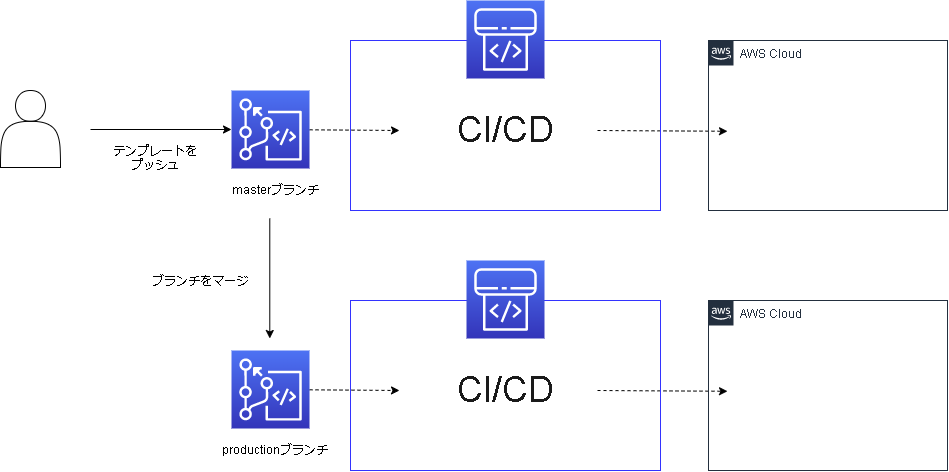

The diagram above was exported from draw.io. Its source (the exported page's mxGraphModel, read from the mxfile embedded in the PNG):
<mxGraphModel dx="3121" dy="661" grid="1" gridSize="10" guides="1" tooltips="1" connect="1" arrows="1" fold="1" page="1" pageScale="1" pageWidth="827" pageHeight="1169" background="#ffffff" math="0" shadow="0">
  <root>
    <mxCell id="0" />
    <mxCell id="1" parent="0" />
    <mxCell id="7" value="" style="endArrow=classic;html=1;fontColor=#000000;strokeColor=#000000;dashed=1;" parent="1" source="18" edge="1">
      <mxGeometry width="50" height="50" relative="1" as="geometry">
        <mxPoint x="-1160" y="304.605263157895" as="sourcePoint" />
        <mxPoint x="-961" y="320" as="targetPoint" />
      </mxGeometry>
    </mxCell>
    <mxCell id="15" value="masterブランチ" style="text;html=1;strokeColor=none;fillColor=none;align=center;verticalAlign=middle;whiteSpace=wrap;rounded=0;fontColor=#000000;" parent="1" vertex="1">
      <mxGeometry x="-1130" y="369" width="90" height="20" as="geometry" />
    </mxCell>
    <mxCell id="18" value="" style="outlineConnect=0;fontColor=#232F3E;gradientColor=#4D72F3;gradientDirection=north;fillColor=#3334B9;strokeColor=#ffffff;dashed=0;verticalLabelPosition=bottom;verticalAlign=top;align=center;html=1;fontSize=12;fontStyle=0;aspect=fixed;shape=mxgraph.aws4.resourceIcon;resIcon=mxgraph.aws4.codecommit;" parent="1" vertex="1">
      <mxGeometry x="-1129" y="280" width="78" height="78" as="geometry" />
    </mxCell>
    <mxCell id="50" value="" style="endArrow=classic;html=1;fontColor=#000000;strokeColor=#000000;dashed=1;" parent="1" edge="1">
      <mxGeometry width="50" height="50" relative="1" as="geometry">
        <mxPoint x="-763" y="320" as="sourcePoint" />
        <mxPoint x="-633" y="320.76923076923083" as="targetPoint" />
      </mxGeometry>
    </mxCell>
    <mxCell id="81" value="" style="endArrow=classic;html=1;fontColor=#000000;strokeColor=#000000;" parent="1" target="18" edge="1">
      <mxGeometry width="50" height="50" relative="1" as="geometry">
        <mxPoint x="-1270" y="319" as="sourcePoint" />
        <mxPoint x="-1211" y="319.79" as="targetPoint" />
      </mxGeometry>
    </mxCell>
    <mxCell id="83" value="" style="shape=actor;whiteSpace=wrap;html=1;" parent="1" vertex="1">
      <mxGeometry x="-1360" y="280" width="60" height="77" as="geometry" />
    </mxCell>
    <mxCell id="84" value="テンプレートをプッシュ" style="text;html=1;strokeColor=none;fillColor=none;align=center;verticalAlign=middle;whiteSpace=wrap;rounded=0;fontColor=#000000;" parent="1" vertex="1">
      <mxGeometry x="-1250" y="337" width="90" height="20" as="geometry" />
    </mxCell>
    <mxCell id="90" value="AWS Cloud" style="points=[[0,0],[0.25,0],[0.5,0],[0.75,0],[1,0],[1,0.25],[1,0.5],[1,0.75],[1,1],[0.75,1],[0.5,1],[0.25,1],[0,1],[0,0.75],[0,0.5],[0,0.25]];outlineConnect=0;gradientColor=none;html=1;whiteSpace=wrap;fontSize=12;fontStyle=0;shape=mxgraph.aws4.group;grIcon=mxgraph.aws4.group_aws_cloud_alt;strokeColor=#232F3E;fillColor=none;verticalAlign=top;align=left;spacingLeft=30;fontColor=#232F3E;dashed=0;" parent="1" vertex="1">
      <mxGeometry x="-652" y="230" width="239" height="170" as="geometry" />
    </mxCell>
    <mxCell id="106" value="" style="rounded=0;whiteSpace=wrap;html=1;fontColor=#000000;fillColor=none;strokeColor=#3333FF;" vertex="1" parent="1">
      <mxGeometry x="-1010" y="230" width="310" height="170" as="geometry" />
    </mxCell>
    <mxCell id="107" value="" style="outlineConnect=0;fontColor=#232F3E;gradientColor=#4D72F3;gradientDirection=north;fillColor=#3334B9;strokeColor=#ffffff;dashed=0;verticalLabelPosition=bottom;verticalAlign=top;align=center;html=1;fontSize=12;fontStyle=0;aspect=fixed;shape=mxgraph.aws4.resourceIcon;resIcon=mxgraph.aws4.codepipeline;" vertex="1" parent="1">
      <mxGeometry x="-894" y="190" width="78" height="78" as="geometry" />
    </mxCell>
    <mxCell id="108" value="&lt;font style=&quot;font-size: 36px&quot; color=&quot;#1a1a1a&quot;&gt;CI/CD&lt;/font&gt;" style="text;html=1;align=center;verticalAlign=middle;resizable=0;points=[];autosize=1;" vertex="1" parent="1">
      <mxGeometry x="-910" y="304" width="110" height="30" as="geometry" />
    </mxCell>
    <mxCell id="117" value="" style="endArrow=classic;html=1;fontColor=#000000;strokeColor=#000000;dashed=1;" edge="1" parent="1" source="119">
      <mxGeometry width="50" height="50" relative="1" as="geometry">
        <mxPoint x="-1160" y="564.605263157895" as="sourcePoint" />
        <mxPoint x="-961" y="580" as="targetPoint" />
      </mxGeometry>
    </mxCell>
    <mxCell id="118" value="productionブランチ" style="text;html=1;strokeColor=none;fillColor=none;align=center;verticalAlign=middle;whiteSpace=wrap;rounded=0;fontColor=#000000;" vertex="1" parent="1">
      <mxGeometry x="-1140" y="629" width="110" height="20" as="geometry" />
    </mxCell>
    <mxCell id="119" value="" style="outlineConnect=0;fontColor=#232F3E;gradientColor=#4D72F3;gradientDirection=north;fillColor=#3334B9;strokeColor=#ffffff;dashed=0;verticalLabelPosition=bottom;verticalAlign=top;align=center;html=1;fontSize=12;fontStyle=0;aspect=fixed;shape=mxgraph.aws4.resourceIcon;resIcon=mxgraph.aws4.codecommit;" vertex="1" parent="1">
      <mxGeometry x="-1129" y="540" width="78" height="78" as="geometry" />
    </mxCell>
    <mxCell id="120" value="" style="endArrow=classic;html=1;fontColor=#000000;strokeColor=#000000;dashed=1;" edge="1" parent="1">
      <mxGeometry width="50" height="50" relative="1" as="geometry">
        <mxPoint x="-763" y="580" as="sourcePoint" />
        <mxPoint x="-633" y="580.769230769231" as="targetPoint" />
      </mxGeometry>
    </mxCell>
    <mxCell id="121" value="AWS Cloud" style="points=[[0,0],[0.25,0],[0.5,0],[0.75,0],[1,0],[1,0.25],[1,0.5],[1,0.75],[1,1],[0.75,1],[0.5,1],[0.25,1],[0,1],[0,0.75],[0,0.5],[0,0.25]];outlineConnect=0;gradientColor=none;html=1;whiteSpace=wrap;fontSize=12;fontStyle=0;shape=mxgraph.aws4.group;grIcon=mxgraph.aws4.group_aws_cloud_alt;strokeColor=#232F3E;fillColor=none;verticalAlign=top;align=left;spacingLeft=30;fontColor=#232F3E;dashed=0;" vertex="1" parent="1">
      <mxGeometry x="-652" y="490" width="239" height="170" as="geometry" />
    </mxCell>
    <mxCell id="122" value="" style="rounded=0;whiteSpace=wrap;html=1;fontColor=#000000;fillColor=none;strokeColor=#3333FF;" vertex="1" parent="1">
      <mxGeometry x="-1010" y="490" width="310" height="170" as="geometry" />
    </mxCell>
    <mxCell id="123" value="" style="outlineConnect=0;fontColor=#232F3E;gradientColor=#4D72F3;gradientDirection=north;fillColor=#3334B9;strokeColor=#ffffff;dashed=0;verticalLabelPosition=bottom;verticalAlign=top;align=center;html=1;fontSize=12;fontStyle=0;aspect=fixed;shape=mxgraph.aws4.resourceIcon;resIcon=mxgraph.aws4.codepipeline;" vertex="1" parent="1">
      <mxGeometry x="-894" y="450" width="78" height="78" as="geometry" />
    </mxCell>
    <mxCell id="124" value="&lt;font style=&quot;font-size: 36px&quot; color=&quot;#1a1a1a&quot;&gt;CI/CD&lt;/font&gt;" style="text;html=1;align=center;verticalAlign=middle;resizable=0;points=[];autosize=1;" vertex="1" parent="1">
      <mxGeometry x="-910" y="564" width="110" height="30" as="geometry" />
    </mxCell>
    <mxCell id="125" value="" style="endArrow=classic;html=1;fontColor=#000000;strokeColor=#000000;" edge="1" parent="1">
      <mxGeometry width="50" height="50" relative="1" as="geometry">
        <mxPoint x="-1090.71" y="408" as="sourcePoint" />
        <mxPoint x="-1090.71" y="528" as="targetPoint" />
      </mxGeometry>
    </mxCell>
    <mxCell id="126" value="ブランチをマージ" style="text;html=1;strokeColor=none;fillColor=none;align=center;verticalAlign=middle;whiteSpace=wrap;rounded=0;fontColor=#000000;" vertex="1" parent="1">
      <mxGeometry x="-1210" y="460" width="100" height="20" as="geometry" />
    </mxCell>
  </root>
</mxGraphModel>